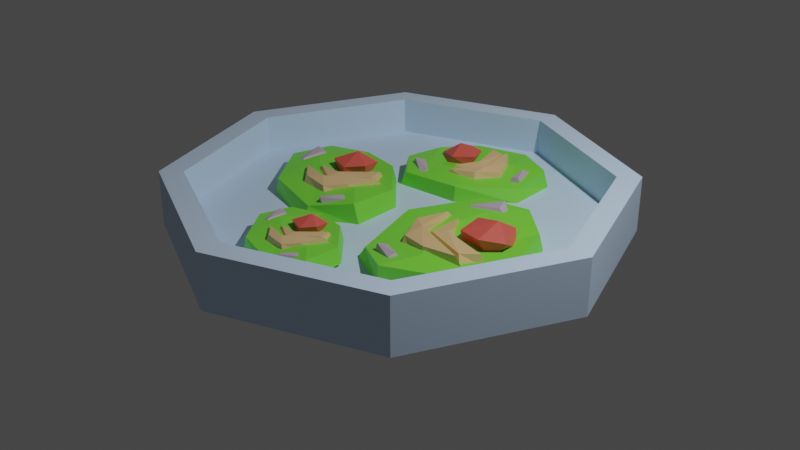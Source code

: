 # Source: cells_element.blend  (saved by Blender 2.92.15; exported with 4.5.12 LTS)
import bpy
from mathutils import Matrix  # noqa: F401  (used for matrix-valued properties, if any)

bpy.ops.wm.read_factory_settings(use_empty=True)
scene = bpy.context.scene
scene.name = 'Scene'

# ---- collections
col_collection = bpy.data.collections.new('Collection'); scene.collection.children.link(col_collection)

# ---- materials (node trees are filled in below, after node groups)
mat_glas_container = bpy.data.materials.new('glas_container')
mat_glas_container.use_transparent_shadow = False
mat_cell = bpy.data.materials.new('cell')
mat_cell.use_transparent_shadow = False
mat_core = bpy.data.materials.new('core')
mat_core.use_transparent_shadow = False
mat_endoplasm = bpy.data.materials.new('endoplasm')
mat_endoplasm.use_transparent_shadow = False
mat_mitochondria = bpy.data.materials.new('mitochondria')
mat_mitochondria.use_transparent_shadow = False

# ---- material node trees
mat_glas_container.use_nodes = True; mat_glas_container.node_tree.nodes.clear()
_N = mat_glas_container.node_tree.nodes; _L = mat_glas_container.node_tree.links
n0 = _N.new('ShaderNodeBsdfPrincipled'); n0.name = 'Principled BSDF'; n0.location = (10, 300)
n0.distribution = 'GGX'
n0.subsurface_method = 'BURLEY'
n0.inputs[0].default_value = (0.602, 0.78, 1.0, 1.0)
n0.inputs[3].default_value = 1.45
n0.inputs[27].default_value = (0.0, 0.0, 0.0, 1.0)
n0.inputs[28].default_value = 1.0
n1 = _N.new('ShaderNodeOutputMaterial'); n1.name = 'Material Output'; n1.location = (755, 241)
_L.new(n0.outputs[0], n1.inputs[0])
n1.is_active_output = True
mat_cell.use_nodes = True; mat_cell.node_tree.nodes.clear()
_N = mat_cell.node_tree.nodes; _L = mat_cell.node_tree.links
n0 = _N.new('ShaderNodeBsdfPrincipled'); n0.name = 'Principled BSDF'; n0.location = (10, 300)
n0.distribution = 'GGX'
n0.subsurface_method = 'BURLEY'
n0.inputs[0].default_value = (0.2047, 0.8, 0.05439, 1.0)
n0.inputs[3].default_value = 1.45
n0.inputs[27].default_value = (0.0, 0.0, 0.0, 1.0)
n0.inputs[28].default_value = 1.0
n1 = _N.new('ShaderNodeOutputMaterial'); n1.name = 'Material Output'; n1.location = (300, 300)
_L.new(n0.outputs[0], n1.inputs[0])
n1.is_active_output = True
mat_core.use_nodes = True; mat_core.node_tree.nodes.clear()
_N = mat_core.node_tree.nodes; _L = mat_core.node_tree.links
n0 = _N.new('ShaderNodeBsdfPrincipled'); n0.name = 'Principled BSDF'; n0.location = (10, 300)
n0.distribution = 'GGX'
n0.subsurface_method = 'BURLEY'
n0.inputs[0].default_value = (0.8, 0.1131, 0.08584, 1.0)
n0.inputs[3].default_value = 1.45
n0.inputs[27].default_value = (0.0, 0.0, 0.0, 1.0)
n0.inputs[28].default_value = 1.0
n1 = _N.new('ShaderNodeOutputMaterial'); n1.name = 'Material Output'; n1.location = (300, 300)
_L.new(n0.outputs[0], n1.inputs[0])
n1.is_active_output = True
mat_endoplasm.use_nodes = True; mat_endoplasm.node_tree.nodes.clear()
_N = mat_endoplasm.node_tree.nodes; _L = mat_endoplasm.node_tree.links
n0 = _N.new('ShaderNodeBsdfPrincipled'); n0.name = 'Principled BSDF'; n0.location = (10, 300)
n0.distribution = 'GGX'
n0.subsurface_method = 'BURLEY'
n0.inputs[0].default_value = (0.8, 0.5266, 0.2505, 1.0)
n0.inputs[3].default_value = 1.45
n0.inputs[27].default_value = (0.0, 0.0, 0.0, 1.0)
n0.inputs[28].default_value = 1.0
n1 = _N.new('ShaderNodeOutputMaterial'); n1.name = 'Material Output'; n1.location = (300, 300)
_L.new(n0.outputs[0], n1.inputs[0])
n1.is_active_output = True
mat_mitochondria.use_nodes = True; mat_mitochondria.node_tree.nodes.clear()
_N = mat_mitochondria.node_tree.nodes; _L = mat_mitochondria.node_tree.links
n0 = _N.new('ShaderNodeBsdfPrincipled'); n0.name = 'Principled BSDF'; n0.location = (10, 300)
n0.distribution = 'GGX'
n0.subsurface_method = 'BURLEY'
n0.inputs[0].default_value = (0.533, 0.4214, 0.5194, 1.0)
n0.inputs[3].default_value = 1.45
n0.inputs[27].default_value = (0.0, 0.0, 0.0, 1.0)
n0.inputs[28].default_value = 1.0
n1 = _N.new('ShaderNodeOutputMaterial'); n1.name = 'Material Output'; n1.location = (300, 300)
_L.new(n0.outputs[0], n1.inputs[0])
n1.is_active_output = True

# ---- world
world_world = bpy.data.worlds.new('World'); scene.world = world_world
world_world.use_nodes = True; world_world.node_tree.nodes.clear()
_N = world_world.node_tree.nodes; _L = world_world.node_tree.links
n0 = _N.new('ShaderNodeOutputWorld'); n0.name = 'World Output'; n0.location = (300, 300)
n1 = _N.new('ShaderNodeBackground'); n1.name = 'Background'; n1.location = (10, 300)
n1.inputs[0].default_value = (0.05088, 0.05088, 0.05088, 1.0)
_L.new(n1.outputs[0], n0.inputs[0])
n0.is_active_output = True
world_world.color = (0.05088, 0.05088, 0.05088)
world_world.use_sun_shadow = False
world_world.sun_shadow_jitter_overblur = 0.0

# ---- cameras
cam_camera = bpy.data.cameras.new('Camera')
cam_camera.clip_end = 100.0
cam_camera.ortho_scale = 7.314

# ---- lights
light_light = bpy.data.lights.new('Light', 'POINT')
light_light.transmission_factor = 0.0
light_light.energy = 1000.0
light_light.shadow_soft_size = 0.1
light_light.shadow_maximum_resolution = 0.006
light_light.use_absolute_resolution = True

# ---- meshes
me_cylinder_003 = bpy.data.meshes.new('Cylinder.003')
me_cylinder_003.from_pydata([(6.198e-09, 1.0, -5.96e-08), (6.198e-09, 1.0, 2.0), (0.7071, 0.7071, -5.96e-08), (0.7071, 0.7071, 2.0), (1.0, -4.991e-08, -5.96e-08), (1.0, -4.991e-08, 2.0), (0.7071, -0.7071, -5.96e-08), (0.7071, -0.7071, 2.0), (-8.122e-08, -1.0, -5.96e-08), (-8.122e-08, -1.0, 2.0), (-0.7071, -0.7071, -5.96e-08), (-0.7071, -0.7071, 2.0), (-1.0, 5.727e-09, -5.96e-08), (-1.0, 5.727e-09, 2.0), (-0.7071, 0.7071, -5.96e-08), (-0.7071, 0.7071, 2.0), (0.6328, 0.6328, 2.0), (5.546e-09, 0.8949, 2.0), (0.8949, -4.466e-08, 2.0), (0.6328, -0.6328, 2.0), (-7.269e-08, -0.8949, 2.0), (-0.6328, -0.6328, 2.0), (-0.8949, 5.125e-09, 2.0), (-0.6328, 0.6328, 2.0), (0.7071, 0.7071, 6.024), (6.198e-09, 1.0, 6.024), (1.0, -4.991e-08, 6.024), (0.7071, -0.7071, 6.024), (-8.122e-08, -1.0, 6.024), (-0.7071, -0.7071, 6.024), (-1.0, 5.727e-09, 6.024), (-0.7071, 0.7071, 6.024), (0.6328, 0.6328, 6.024), (5.546e-09, 0.8949, 6.024), (0.8949, -4.466e-08, 6.024), (0.6328, -0.6328, 6.024), (-7.269e-08, -0.8949, 6.024), (-0.6328, -0.6328, 6.024), (-0.8949, 5.125e-09, 6.024), (-0.6328, 0.6328, 6.024), (0.2171, -0.384, 3.131), (0.6403, -0.3592, 3.825), (0.2436, 0.251, 3.44), (0.632, 0.155, 3.616), (0.1178, -0.06155, 3.557), (0.4605, -0.3171, 4.05), (0.7131, -0.06155, 3.726), (0.3641, 0.1451, 3.825), (0.3411, -0.1213, 3.825), (0.4188, -0.4999, 4.152), (0.4588, 0.2957, 3.596), (0.5385, -0.03504, 3.116), (0.1807, -0.4022, 1.433), (0.6549, -0.3832, 1.433), (0.2474, 0.2826, 1.433), (0.6632, 0.155, 1.433), (0.1018, -0.06155, 1.433), (0.4605, -0.3171, 1.433), (0.7318, -0.07688, 1.433), (0.3641, 0.1451, 1.433), (0.3411, -0.1213, 1.433), (0.4379, -0.5267, 1.433), (0.4588, 0.3188, 1.433), (0.5385, -0.03504, 1.433), (0.4512, -0.07705, 2.688), (0.5751, -0.0639, 2.205), (0.5551, -0.1159, 4.65), (0.5484, 0.007763, 5.504), (0.6058, 0.05979, 2.755), (0.64, -0.04699, 4.325), (0.548, 0.111, 3.951), (0.4514, 0.07962, 2.595), (0.4224, 0.02852, 4.631), (0.4499, -0.1026, 4.617), (0.3577, -0.1646, 4.178), (0.5648, -0.2292, 4.302), (0.4149, -0.1336, 4.452), (0.6219, -0.1701, 4.241), (0.3517, -0.01208, 4.232), (0.3131, -0.2658, 4.221), (0.4347, -0.2865, 4.357), (0.3274, -0.1867, 4.717), (0.5763, -0.2591, 4.452), (0.2539, -0.1413, 4.452), (0.2816, 0.00124, 4.248), (0.3248, -0.1668, 2.979), (0.5965, -0.2537, 2.979), (0.4459, -0.1119, 2.979), (0.6466, -0.1655, 2.979), (0.339, 0.02907, 2.979), (0.3125, -0.2957, 2.979), (0.4404, -0.3028, 2.979), (0.338, -0.1736, 2.979), (0.6285, -0.2602, 2.979), (0.2243, -0.1445, 2.979), (0.2906, 0.04632, 2.979), (0.2488, 0.1679, 3.395), (0.2824, 0.09652, 2.573), (0.3656, 0.2472, 2.718), (0.4728, 0.1858, 2.602), (0.2797, 0.1358, 3.821), (0.3944, 0.1838, 4.081), (0.3782, 0.234, 4.334), (0.3874, -0.4216, 3.939), (0.4168, -0.3684, 3.229), (0.2857, -0.3987, 2.869), (0.268, -0.3052, 2.387), (0.3882, -0.3852, 4.164), (0.3006, -0.3431, 3.847), (0.278, -0.3776, 4.066), (0.271, 0.4296, 3.286), (0.08706, 0.7027, 3.825), (-0.1641, 0.1962, 3.526), (-0.2535, 0.4938, 3.663), (0.09462, 0.2356, 3.617), (0.13, 0.5658, 4.0), (-0.1408, 0.6337, 3.748), (-0.1409, 0.3187, 3.825), (0.04623, 0.4086, 3.825), (0.2687, 0.6102, 4.079), (-0.2791, 0.3224, 3.647), (-0.08946, 0.5065, 3.274), (0.2976, 0.4124, 1.967), (0.09728, 0.722, 1.967), (-0.1868, 0.1862, 1.967), (-0.2658, 0.5147, 1.967), (0.1009, 0.225, 1.967), (0.13, 0.5658, 1.967), (-0.1379, 0.6523, 1.967), (-0.1409, 0.3187, 1.967), (0.04623, 0.4086, 1.967), (0.2791, 0.6336, 1.967), (-0.2945, 0.3133, 1.967), (-0.08946, 0.5065, 1.967), (-0.02684, 0.4647, 2.942), (-0.08465, 0.5424, 2.566), (-0.04198, 0.5496, 4.466), (-0.122, 0.4962, 5.13), (-0.1795, 0.514, 2.994), (-0.1216, 0.579, 4.213), (-0.1908, 0.4551, 3.923), (-0.1317, 0.4029, 2.87), (-0.08607, 0.4037, 4.451), (-0.009243, 0.474, 4.44), (0.06867, 0.4368, 4.099), (0.02999, 0.6008, 4.196), (0.02533, 0.4628, 4.312), (-0.03216, 0.6157, 4.148), (-0.03095, 0.3725, 4.141), (0.154, 0.447, 4.133), (0.1197, 0.5365, 4.238), (0.09544, 0.4253, 4.518), (0.0454, 0.6204, 4.312), (0.0941, 0.3582, 4.312), (-0.01214, 0.3203, 4.153), (0.08312, 0.4156, 3.168), (0.03384, 0.6317, 3.168), (-0.001431, 0.4749, 3.168), (-0.04499, 0.6304, 3.168), (-0.05343, 0.3477, 3.168), (0.1742, 0.4585, 3.168), (0.1283, 0.5468, 3.168), (0.08245, 0.4272, 3.168), (0.02547, 0.6557, 3.168), (0.108, 0.3397, 3.168), (-0.04583, 0.3085, 3.168), (-0.1106, 0.2325, 3.491), (-0.07617, 0.2832, 2.853), (-0.2098, 0.2793, 2.965), (-0.2112, 0.3752, 2.875), (-0.1014, 0.2659, 3.822), (-0.1788, 0.3236, 4.024), (-0.206, 0.2929, 4.22), (0.2288, 0.5583, 3.914), (0.1816, 0.5569, 3.362), (0.2536, 0.4812, 3.083), (0.1981, 0.4325, 2.708), (0.2041, 0.5444, 4.089), (0.2106, 0.4692, 3.842), (0.2426, 0.4678, 4.013), (-0.2098, -0.3183, 3.232), (-0.04931, 0.006489, 3.825), (-0.6702, -0.03009, 3.496), (-0.4347, 0.2178, 3.646), (-0.4913, -0.2557, 3.596), (-0.1566, -0.1092, 4.017), (-0.2396, 0.1864, 3.74), (-0.5406, 0.01463, 3.825), (-0.3525, -0.1151, 3.825), (-0.03847, -0.2175, 4.104), (-0.6124, 0.1486, 3.629), (-0.3331, 0.06797, 3.219), (-0.2117, -0.353, 1.781), (-0.02533, 0.00724, 1.781), (-0.6921, -0.01388, 1.781), (-0.4215, 0.2409, 1.781), (-0.4981, -0.2676, 1.781), (-0.1566, -0.1092, 1.781), (-0.2203, 0.1938, 1.781), (-0.5406, 0.01463, 1.781), (-0.3525, -0.1151, 1.781), (-0.01045, -0.2146, 1.781), (-0.6296, 0.1584, 1.781), (-0.3331, 0.06797, 1.781), (-0.3388, -0.01465, 2.853), (-0.2962, 0.08299, 2.44), (-0.266, 0.04615, 4.53), (-0.3607, 0.09345, 5.26), (-0.3751, 0.158, 2.911), (-0.2813, 0.1383, 4.252), (-0.4375, 0.1367, 3.933), (-0.4551, 0.05179, 2.774), (-0.4294, 0.008655, 4.513), (-0.3204, -0.02639, 4.502), (-0.3133, -0.1211, 4.127), (-0.1778, 0.005383, 4.233), (-0.3122, -0.06553, 4.361), (-0.1975, 0.07284, 4.181), (-0.4291, -0.06104, 4.173), (-0.257, -0.197, 4.163), (-0.1902, -0.1155, 4.28), (-0.3097, -0.1529, 4.587), (-0.1507, 0.001335, 4.361), (-0.3745, -0.1883, 4.361), (-0.4687, -0.1075, 4.186), (-0.3256, -0.1464, 3.102), (-0.1462, 0.01856, 3.102), (-0.3152, -0.03333, 3.102), (-0.1905, 0.09313, 3.102), (-0.4651, -0.0531, 3.102), (-0.2351, -0.21, 3.102), (-0.1757, -0.1181, 3.102), (-0.315, -0.1395, 3.102), (-0.1278, 0.03966, 3.102), (-0.3846, -0.2117, 3.102), (-0.4983, -0.08174, 3.102), (-0.6063, -0.06138, 3.458), (-0.5391, -0.06658, 2.755), (-0.6158, 0.05893, 2.879), (-0.5249, 0.1126, 2.78), (-0.5694, -0.05199, 3.822), (-0.5565, 0.0535, 4.044), (-0.6007, 0.06269, 4.26), (-0.1099, -0.2077, 3.923), (-0.137, -0.1634, 3.316), (-0.1699, -0.2735, 3.008), (-0.2468, -0.2471, 2.596), (-0.1366, -0.1917, 4.115), (-0.2049, -0.239, 3.844), (-0.1888, -0.2703, 4.031), (0.07526, -0.7381, 3.392), (0.1925, -0.5008, 3.825), (-0.2612, -0.5275, 3.585), (-0.08907, -0.3464, 3.695), (-0.1304, -0.6924, 3.658), (0.1141, -0.5854, 3.966), (0.0535, -0.3693, 3.763), (-0.1664, -0.4949, 3.825), (-0.02902, -0.5896, 3.825), (0.2004, -0.6645, 4.029), (-0.2189, -0.3969, 3.682), (-0.01484, -0.4559, 3.382), (0.07389, -0.7635, 2.332), (0.21, -0.5003, 2.332), (-0.2771, -0.5157, 2.332), (-0.07943, -0.3295, 2.332), (-0.1354, -0.701, 2.332), (0.1141, -0.5854, 2.332), (0.06759, -0.3639, 2.332), (-0.1664, -0.4949, 2.332), (-0.02902, -0.5896, 2.332), (0.2209, -0.6624, 2.332), (-0.2315, -0.3898, 2.332), (-0.01484, -0.4559, 2.332), (-0.01902, -0.5162, 3.115), (0.01215, -0.4449, 2.813), (0.03419, -0.4718, 4.341), (-0.03499, -0.4373, 4.874), (-0.0455, -0.3901, 3.157), (0.023, -0.4045, 4.137), (-0.09113, -0.4056, 3.904), (-0.104, -0.4677, 3.057), (-0.08518, -0.4992, 4.328), (-0.005528, -0.5248, 4.32), (-0.0003658, -0.594, 4.046), (0.09865, -0.5016, 4.123), (0.0004544, -0.5534, 4.217), (0.08422, -0.4523, 4.085), (-0.085, -0.5501, 4.079), (0.04074, -0.6495, 4.072), (0.08955, -0.5899, 4.157), (0.002257, -0.6173, 4.382), (0.1184, -0.5046, 4.217), (-0.04511, -0.6431, 4.217), (-0.1139, -0.5841, 4.089), (-0.009394, -0.6126, 3.297), (0.1217, -0.492, 3.297), (-0.001745, -0.5299, 3.297), (0.08937, -0.4375, 3.297), (-0.1113, -0.5443, 3.297), (0.0568, -0.659, 3.297), (0.1001, -0.5918, 3.297), (-0.001608, -0.6075, 3.297), (0.1352, -0.4766, 3.297), (-0.0525, -0.6602, 3.297), (-0.1356, -0.5653, 3.297), (-0.2145, -0.5504, 3.557), (-0.1653, -0.5542, 3.043), (-0.2214, -0.4625, 3.134), (-0.155, -0.4233, 3.062), (-0.1875, -0.5435, 3.823), (-0.1781, -0.4665, 3.985), (-0.2104, -0.4597, 4.143), (0.1483, -0.6573, 3.897), (0.1285, -0.6249, 3.453), (0.1044, -0.7054, 3.228), (0.04822, -0.6861, 2.927), (0.1287, -0.6457, 4.037), (0.07882, -0.6801, 3.839), (0.09059, -0.7031, 3.976)], [], [(0, 1, 3, 2), (2, 3, 5, 4), (4, 5, 7, 6), (6, 7, 9, 8), (8, 9, 11, 10), (10, 11, 13, 12), (11, 9, 28, 29), (12, 13, 15, 14), (14, 15, 1, 0), (0, 2, 4, 6, 8, 10, 12, 14), (16, 17, 23, 22, 21, 20, 19, 18), (20, 21, 37, 36), (15, 13, 30, 31), (5, 3, 24, 26), (19, 20, 36, 35), (18, 19, 35, 34), (9, 7, 27, 28), (16, 18, 34, 32), (30, 29, 37, 38), (28, 27, 35, 36), (31, 30, 38, 39), (26, 24, 32, 34), (29, 28, 36, 37), (25, 31, 39, 33), (24, 25, 33, 32), (27, 26, 34, 35), (21, 22, 38, 37), (22, 23, 39, 38), (7, 5, 26, 27), (1, 15, 31, 25), (3, 1, 25, 24), (23, 17, 33, 39), (17, 16, 32, 33), (13, 11, 29, 30), (44, 47, 42), (41, 45, 49), (45, 40, 49), (44, 48, 47), (42, 47, 50), (47, 43, 50), (40, 48, 44), (45, 48, 40), (43, 51, 46), (48, 51, 47), (47, 51, 43), (48, 45, 51), (41, 51, 45), (46, 51, 41), (56, 54, 59), (53, 61, 57), (57, 61, 52), (56, 59, 60), (54, 62, 59), (59, 62, 55), (52, 56, 60), (57, 52, 60), (55, 58, 63), (60, 59, 63), (59, 55, 63), (60, 63, 57), (53, 57, 63), (58, 53, 63), (46, 58, 55, 43), (44, 56, 52, 40), (40, 52, 61, 49), (43, 55, 62, 50), (50, 62, 54, 42), (49, 61, 53, 41), (41, 53, 58, 46), (42, 54, 56, 44), (72, 64, 73), (73, 67, 72), (70, 69, 68), (70, 67, 69), (69, 65, 68), (65, 71, 68), (71, 70, 68), (71, 72, 70), (70, 72, 67), (69, 67, 66), (67, 73, 66), (66, 65, 69), (66, 73, 65), (73, 64, 65), (64, 71, 65), (64, 72, 71), (75, 76, 74), (74, 76, 78), (75, 77, 76), (80, 81, 79), (79, 81, 83), (80, 82, 81), (81, 84, 83), (86, 85, 87), (85, 89, 87), (86, 87, 88), (91, 90, 92), (90, 94, 92), (91, 92, 93), (92, 94, 95), (82, 93, 92, 81), (84, 95, 94, 83), (76, 87, 89, 78), (74, 85, 86, 75), (79, 90, 91, 80), (81, 92, 95, 84), (78, 89, 85, 74), (83, 94, 90, 79), (75, 86, 88, 77), (80, 91, 93, 82), (77, 88, 87, 76), (98, 97, 96), (102, 101, 99, 98), (101, 100, 97), (102, 96, 100), (98, 99, 97), (99, 101, 97), (101, 102, 100), (102, 98, 96), (96, 97, 100), (105, 104, 103), (109, 108, 106, 105), (108, 107, 104), (109, 103, 107), (105, 106, 104), (106, 108, 104), (108, 109, 107), (109, 105, 103), (103, 104, 107), (114, 117, 112), (111, 115, 119), (115, 110, 119), (114, 118, 117), (112, 117, 120), (117, 113, 120), (110, 118, 114), (115, 118, 110), (113, 121, 116), (118, 121, 117), (117, 121, 113), (118, 115, 121), (111, 121, 115), (116, 121, 111), (126, 124, 129), (123, 131, 127), (127, 131, 122), (126, 129, 130), (124, 132, 129), (129, 132, 125), (122, 126, 130), (127, 122, 130), (125, 128, 133), (130, 129, 133), (129, 125, 133), (130, 133, 127), (123, 127, 133), (128, 123, 133), (116, 128, 125, 113), (114, 126, 122, 110), (110, 122, 131, 119), (113, 125, 132, 120), (120, 132, 124, 112), (119, 131, 123, 111), (111, 123, 128, 116), (112, 124, 126, 114), (142, 134, 143), (143, 137, 142), (140, 139, 138), (140, 137, 139), (139, 135, 138), (135, 141, 138), (141, 140, 138), (141, 142, 140), (140, 142, 137), (139, 137, 136), (137, 143, 136), (136, 135, 139), (136, 143, 135), (143, 134, 135), (134, 141, 135), (134, 142, 141), (145, 146, 144), (144, 146, 148), (145, 147, 146), (150, 151, 149), (149, 151, 153), (150, 152, 151), (151, 154, 153), (156, 155, 157), (155, 159, 157), (156, 157, 158), (161, 160, 162), (160, 164, 162), (161, 162, 163), (162, 164, 165), (152, 163, 162, 151), (154, 165, 164, 153), (146, 157, 159, 148), (144, 155, 156, 145), (149, 160, 161, 150), (151, 162, 165, 154), (148, 159, 155, 144), (153, 164, 160, 149), (145, 156, 158, 147), (150, 161, 163, 152), (147, 158, 157, 146), (168, 167, 166), (172, 171, 169, 168), (171, 170, 167), (172, 166, 170), (168, 169, 167), (169, 171, 167), (171, 172, 170), (172, 168, 166), (166, 167, 170), (175, 174, 173), (179, 178, 176, 175), (178, 177, 174), (179, 173, 177), (175, 176, 174), (176, 178, 174), (178, 179, 177), (179, 175, 173), (173, 174, 177), (184, 187, 182), (181, 185, 189), (185, 180, 189), (184, 188, 187), (182, 187, 190), (187, 183, 190), (180, 188, 184), (185, 188, 180), (183, 191, 186), (188, 191, 187), (187, 191, 183), (188, 185, 191), (181, 191, 185), (186, 191, 181), (196, 194, 199), (193, 201, 197), (197, 201, 192), (196, 199, 200), (194, 202, 199), (199, 202, 195), (192, 196, 200), (197, 192, 200), (195, 198, 203), (200, 199, 203), (199, 195, 203), (200, 203, 197), (193, 197, 203), (198, 193, 203), (186, 198, 195, 183), (184, 196, 192, 180), (180, 192, 201, 189), (183, 195, 202, 190), (190, 202, 194, 182), (189, 201, 193, 181), (181, 193, 198, 186), (182, 194, 196, 184), (212, 204, 213), (213, 207, 212), (210, 209, 208), (210, 207, 209), (209, 205, 208), (205, 211, 208), (211, 210, 208), (211, 212, 210), (210, 212, 207), (209, 207, 206), (207, 213, 206), (206, 205, 209), (206, 213, 205), (213, 204, 205), (204, 211, 205), (204, 212, 211), (215, 216, 214), (214, 216, 218), (215, 217, 216), (220, 221, 219), (219, 221, 223), (220, 222, 221), (221, 224, 223), (226, 225, 227), (225, 229, 227), (226, 227, 228), (231, 230, 232), (230, 234, 232), (231, 232, 233), (232, 234, 235), (222, 233, 232, 221), (224, 235, 234, 223), (216, 227, 229, 218), (214, 225, 226, 215), (219, 230, 231, 220), (221, 232, 235, 224), (218, 229, 225, 214), (223, 234, 230, 219), (215, 226, 228, 217), (220, 231, 233, 222), (217, 228, 227, 216), (238, 237, 236), (242, 241, 239, 238), (241, 240, 237), (242, 236, 240), (238, 239, 237), (239, 241, 237), (241, 242, 240), (242, 238, 236), (236, 237, 240), (245, 244, 243), (249, 248, 246, 245), (248, 247, 244), (249, 243, 247), (245, 246, 244), (246, 248, 244), (248, 249, 247), (249, 245, 243), (243, 244, 247), (254, 257, 252), (251, 255, 259), (255, 250, 259), (254, 258, 257), (252, 257, 260), (257, 253, 260), (250, 258, 254), (255, 258, 250), (253, 261, 256), (258, 261, 257), (257, 261, 253), (258, 255, 261), (251, 261, 255), (256, 261, 251), (266, 264, 269), (263, 271, 267), (267, 271, 262), (266, 269, 270), (264, 272, 269), (269, 272, 265), (262, 266, 270), (267, 262, 270), (265, 268, 273), (270, 269, 273), (269, 265, 273), (270, 273, 267), (263, 267, 273), (268, 263, 273), (256, 268, 265, 253), (254, 266, 262, 250), (250, 262, 271, 259), (253, 265, 272, 260), (260, 272, 264, 252), (259, 271, 263, 251), (251, 263, 268, 256), (252, 264, 266, 254), (282, 274, 283), (283, 277, 282), (280, 279, 278), (280, 277, 279), (279, 275, 278), (275, 281, 278), (281, 280, 278), (281, 282, 280), (280, 282, 277), (279, 277, 276), (277, 283, 276), (276, 275, 279), (276, 283, 275), (283, 274, 275), (274, 281, 275), (274, 282, 281), (285, 286, 284), (284, 286, 288), (285, 287, 286), (290, 291, 289), (289, 291, 293), (290, 292, 291), (291, 294, 293), (296, 295, 297), (295, 299, 297), (296, 297, 298), (301, 300, 302), (300, 304, 302), (301, 302, 303), (302, 304, 305), (292, 303, 302, 291), (294, 305, 304, 293), (286, 297, 299, 288), (284, 295, 296, 285), (289, 300, 301, 290), (291, 302, 305, 294), (288, 299, 295, 284), (293, 304, 300, 289), (285, 296, 298, 287), (290, 301, 303, 292), (287, 298, 297, 286), (308, 307, 306), (312, 311, 309, 308), (311, 310, 307), (312, 306, 310), (308, 309, 307), (309, 311, 307), (311, 312, 310), (312, 308, 306), (306, 307, 310), (315, 314, 313), (319, 318, 316, 315), (318, 317, 314), (319, 313, 317), (315, 316, 314), (316, 318, 314), (318, 319, 317), (319, 315, 313), (313, 314, 317)])
me_cylinder_003.polygons.foreach_set('material_index', [0, 0, 0, 0, 0, 0, 0, 0, 0, 0, 0, 0, 0, 0, 0, 0, 0, 0, 0, 0, 0, 0, 0, 0, 0, 0, 0, 0, 0, 0, 0, 0, 0, 0, 1, 1, 1, 1, 1, 1, 1, 1, 1, 1, 1, 1, 1, 1, 1, 1, 1, 1, 1, 1, 1, 1, 1, 1, 1, 1, 1, 1, 1, 1, 1, 1, 1, 1, 1, 1, 2, 2, 2, 2, 2, 2, 2, 2, 2, 2, 2, 2, 2, 2, 2, 2, 3, 3, 3, 3, 3, 3, 3, 3, 3, 3, 3, 3, 3, 3, 3, 3, 3, 3, 3, 3, 3, 3, 3, 3, 3, 4, 4, 4, 4, 4, 4, 4, 4, 4, 4, 4, 4, 4, 4, 4, 4, 4, 4, 1, 1, 1, 1, 1, 1, 1, 1, 1, 1, 1, 1, 1, 1, 1, 1, 1, 1, 1, 1, 1, 1, 1, 1, 1, 1, 1, 1, 1, 1, 1, 1, 1, 1, 1, 1, 2, 2, 2, 2, 2, 2, 2, 2, 2, 2, 2, 2, 2, 2, 2, 2, 3, 3, 3, 3, 3, 3, 3, 3, 3, 3, 3, 3, 3, 3, 3, 3, 3, 3, 3, 3, 3, 3, 3, 3, 3, 4, 4, 4, 4, 4, 4, 4, 4, 4, 4, 4, 4, 4, 4, 4, 4, 4, 4, 1, 1, 1, 1, 1, 1, 1, 1, 1, 1, 1, 1, 1, 1, 1, 1, 1, 1, 1, 1, 1, 1, 1, 1, 1, 1, 1, 1, 1, 1, 1, 1, 1, 1, 1, 1, 2, 2, 2, 2, 2, 2, 2, 2, 2, 2, 2, 2, 2, 2, 2, 2, 3, 3, 3, 3, 3, 3, 3, 3, 3, 3, 3, 3, 3, 3, 3, 3, 3, 3, 3, 3, 3, 3, 3, 3, 3, 4, 4, 4, 4, 4, 4, 4, 4, 4, 4, 4, 4, 4, 4, 4, 4, 4, 4, 1, 1, 1, 1, 1, 1, 1, 1, 1, 1, 1, 1, 1, 1, 1, 1, 1, 1, 1, 1, 1, 1, 1, 1, 1, 1, 1, 1, 1, 1, 1, 1, 1, 1, 1, 1, 2, 2, 2, 2, 2, 2, 2, 2, 2, 2, 2, 2, 2, 2, 2, 2, 3, 3, 3, 3, 3, 3, 3, 3, 3, 3, 3, 3, 3, 3, 3, 3, 3, 3, 3, 3, 3, 3, 3, 3, 3, 4, 4, 4, 4, 4, 4, 4, 4, 4, 4, 4, 4, 4, 4, 4, 4, 4, 4])
_uv = me_cylinder_003.uv_layers.new(name='UVMap')
_uv.uv.foreach_set('vector', [1.0, 0.5, 1.0, 1.0, 0.875, 1.0, 0.875, 0.5, 0.875, 0.5, 0.875, 1.0, 0.75, 1.0, 0.75, 0.5, 0.75, 0.5, 0.75, 1.0, 0.625, 1.0, 0.625, 0.5, 0.625, 0.5, 0.625, 1.0, 0.5, 1.0, 0.5, 0.5, 0.5, 0.5, 0.5, 1.0, 0.375, 1.0, 0.375, 0.5, 0.375, 0.5, 0.375, 1.0, 0.25, 1.0, 0.25, 0.5, 0.375, 1.0, 0.5, 1.0, 0.5, 1.0, 0.375, 1.0, 0.25, 0.5, 0.25, 1.0, 0.125, 1.0, 0.125, 0.5, 0.125, 0.5, 0.125, 1.0, 0.0, 1.0, 0.0, 0.5, 0.75, 0.49, 0.9197, 0.4197, 0.99, 0.25, 0.9197, 0.08029, 0.75, 0.01, 0.5803, 0.08029, 0.51, 0.25, 0.5803, 0.4197, 0.4197, 0.4197, 0.25, 0.49, 0.08029, 0.4197, 0.01, 0.25, 0.08029, 0.08029, 0.25, 0.01, 0.4197, 0.08029, 0.49, 0.25, 0.25, 0.01, 0.08029, 0.08029, 0.08029, 0.08029, 0.25, 0.01, 0.125, 1.0, 0.25, 1.0, 0.25, 1.0, 0.125, 1.0, 0.75, 1.0, 0.875, 1.0, 0.875, 1.0, 0.75, 1.0, 0.4197, 0.08029, 0.25, 0.01, 0.25, 0.01, 0.4197, 0.08029, 0.49, 0.25, 0.4197, 0.08029, 0.4197, 0.08029, 0.49, 0.25, 0.5, 1.0, 0.625, 1.0, 0.625, 1.0, 0.5, 1.0, 0.4197, 0.4197, 0.49, 0.25, 0.49, 0.25, 0.4197, 0.4197, 0.25, 1.0, 0.375, 1.0, 0.375, 1.0, 0.25, 1.0, 0.5, 1.0, 0.625, 1.0, 0.625, 1.0, 0.5, 1.0, 0.125, 1.0, 0.25, 1.0, 0.25, 1.0, 0.125, 1.0, 0.75, 1.0, 0.875, 1.0, 0.875, 1.0, 0.75, 1.0, 0.375, 1.0, 0.5, 1.0, 0.5, 1.0, 0.375, 1.0, 0.0, 1.0, 0.125, 1.0, 0.125, 1.0, 0.0, 1.0, 0.875, 1.0, 1.0, 1.0, 1.0, 1.0, 0.875, 1.0, 0.625, 1.0, 0.75, 1.0, 0.75, 1.0, 0.625, 1.0, 0.08029, 0.08029, 0.01, 0.25, 0.01, 0.25, 0.08029, 0.08029, 0.01, 0.25, 0.08029, 0.4197, 0.08029, 0.4197, 0.01, 0.25, 0.625, 1.0, 0.75, 1.0, 0.75, 1.0, 0.625, 1.0, 0.0, 1.0, 0.125, 1.0, 0.125, 1.0, 0.0, 1.0, 0.875, 1.0, 1.0, 1.0, 1.0, 1.0, 0.875, 1.0, 0.08029, 0.4197, 0.25, 0.49, 0.25, 0.49, 0.08029, 0.4197, 0.25, 0.49, 0.4197, 0.4197, 0.4197, 0.4197, 0.25, 0.49, 0.25, 1.0, 0.375, 1.0, 0.375, 1.0, 0.25, 1.0, 0.0, 0.5, 0.5, 1.0, 0.0, 1.0, 1.0, 0.0, 0.5, 0.0, 0.0, 0.0, 0.5, 0.0, 0.0, 0.0, 0.0, 0.0, 0.0, 0.5, 0.0, 0.0, 0.5, 1.0, 0.0, 1.0, 0.5, 1.0, 0.0, 0.0, 0.5, 1.0, 1.0, 1.0, 0.0, 0.0, 0.0, 0.0, 0.0, 0.0, 0.0, 0.5, 0.5, 0.0, 0.0, 0.0, 0.0, 0.0, 0.0, 0.0, 0.0, 0.0, 0.0, 0.0, 0.0, 0.0, 0.0, 0.0, 0.5, 1.0, 0.5, 1.0, 0.0, 0.0, 0.0, 0.0, 0.0, 0.0, 0.5, 0.0, 0.0, 0.0, 1.0, 0.0, 0.0, 0.0, 0.5, 0.0, 0.0, 0.0, 0.0, 0.0, 1.0, 0.0, 0.0, 0.5, 0.0, 1.0, 0.5, 1.0, 1.0, 0.0, 0.0, 0.0, 0.5, 0.0, 0.5, 0.0, 0.0, 0.0, 0.0, 0.0, 0.0, 0.5, 0.5, 1.0, 0.0, 0.0, 0.0, 1.0, 0.0, 0.0, 0.5, 1.0, 0.5, 1.0, 0.0, 0.0, 1.0, 1.0, 0.0, 0.0, 0.0, 0.5, 0.0, 0.0, 0.5, 0.0, 0.0, 0.0, 0.0, 0.0, 0.0, 0.0, 0.0, 0.0, 0.0, 0.0, 0.0, 0.0, 0.5, 1.0, 0.0, 0.0, 0.5, 1.0, 0.0, 0.0, 0.0, 0.0, 0.0, 0.0, 0.0, 0.0, 0.5, 0.0, 1.0, 0.0, 0.5, 0.0, 0.0, 0.0, 0.0, 0.0, 1.0, 0.0, 0.0, 0.0, 0.0, 0.0, 0.0, 0.0, 0.0, 0.0, 0.0, 0.0, 0.0, 0.5, 0.0, 0.5, 0.0, 0.0, 0.0, 0.0, 0.0, 0.0, 0.0, 0.0, 0.0, 0.0, 0.0, 0.0, 1.0, 1.0, 1.0, 1.0, 0.0, 0.0, 0.0, 0.0, 0.0, 0.0, 0.0, 0.0, 0.0, 1.0, 0.0, 1.0, 0.0, 0.0, 0.0, 0.0, 1.0, 0.0, 1.0, 0.0, 1.0, 0.0, 1.0, 0.0, 0.0, 0.0, 0.0, 0.0, 0.0, 1.0, 0.0, 1.0, 0.0, 0.5, 0.0, 0.5, 0.8182, 0.0, 0.7492, 0.1228, 0.8788, 0.1445, 0.07249, 0.1213, 0.1897, 0.2639, 0.2806, 0.1177, 0.3638, 0.3044, 0.3198, 0.39, 0.3766, 0.4377, 0.3638, 0.3044, 0.2737, 0.326, 0.3198, 0.39, 0.7893, 0.352, 0.7228, 0.3025, 0.7114, 0.426, 0.7024, 0.2867, 0.5844, 0.1136, 0.539, 0.3679, 0.4885, 0.1788, 0.3638, 0.3044, 0.539, 0.3679, 0.4885, 0.1788, 0.2806, 0.1177, 0.3638, 0.3044, 0.3638, 0.3044, 0.2806, 0.1177, 0.1897, 0.2639, 0.1606, 0.3777, 0.1897, 0.2639, 0.0401, 0.2178, 0.1897, 0.2639, 0.07249, 0.1213, 0.0401, 0.2178, 0.9154, 0.24, 0.7228, 0.3025, 0.9178, 0.3686, 0.9154, 0.24, 0.8788, 0.1445, 0.7228, 0.3025, 0.8788, 0.1445, 0.7492, 0.1228, 0.7228, 0.3025, 0.7492, 0.1228, 0.5844, 0.1136, 0.7024, 0.2867, 0.4832, 0.04956, 0.4387, 0.05508, 0.4885, 0.1788, 1.0, 0.0, 0.0, 1.0, 0.0, 0.0, 0.0, 0.0, 0.0, 1.0, 0.0, 0.0, 1.0, 0.0, 1.0, 1.0, 0.0, 1.0, 1.0, 0.0, 0.0, 1.0, 0.0, 0.0, 0.0, 0.0, 0.0, 1.0, 0.0, 0.0, 1.0, 0.0, 1.0, 1.0, 0.0, 1.0, 0.0, 1.0, 0.0, 0.0, 0.0, 0.0, 1.0, 0.0, 0.0, 0.0, 0.0, 1.0, 0.0, 0.0, 0.0, 0.0, 0.0, 1.0, 1.0, 0.0, 0.0, 1.0, 1.0, 1.0, 1.0, 0.0, 0.0, 0.0, 0.0, 1.0, 0.0, 0.0, 0.0, 0.0, 0.0, 1.0, 1.0, 0.0, 0.0, 1.0, 1.0, 1.0, 0.0, 1.0, 0.0, 0.0, 0.0, 0.0, 1.0, 1.0, 1.0, 1.0, 0.0, 1.0, 0.0, 1.0, 0.0, 0.0, 0.0, 0.0, 0.0, 0.0, 0.0, 0.0, 0.0, 1.0, 0.0, 1.0, 0.0, 0.0, 0.0, 0.0, 0.0, 0.0, 0.0, 0.0, 1.0, 0.0, 1.0, 0.0, 0.0, 0.0, 0.0, 0.0, 1.0, 0.0, 1.0, 0.0, 0.0, 1.0, 0.0, 1.0, 0.0, 0.0, 0.0, 0.0, 0.0, 0.0, 0.0, 0.0, 0.0, 0.0, 0.0, 0.0, 0.0, 0.0, 0.0, 0.0, 0.0, 0.0, 0.0, 0.0, 1.0, 0.0, 1.0, 0.0, 1.0, 1.0, 1.0, 1.0, 1.0, 0.0, 1.0, 0.0, 1.0, 1.0, 1.0, 1.0, 1.0, 1.0, 1.0, 1.0, 0.0, 1.0, 0.0, 1.0, 0.9286, 1.0, 0.6766, 0.5, 0.9658, 0.5, 0.03362, 0.2996, 0.1578, 0.04814, 0.4374, 0.1417, 0.3159, 0.4425, 0.4319, 1.0, 0.3167, 0.5, 0.6766, 0.5, 0.2142, 1.0, 0.06061, 0.5, 0.3167, 0.5, 0.9286, 1.0, 0.6667, 1.0, 0.6766, 0.5, 0.6667, 1.0, 0.4319, 1.0, 0.6766, 0.5, 0.4319, 1.0, 0.2142, 1.0, 0.3167, 0.5, 0.2142, 1.0, 0.03655, 1.0, 0.06061, 0.5, 0.703, 0.4551, 0.9037, 0.1737, 0.5578, 0.1644, 0.9286, 1.0, 0.6766, 0.5, 0.9658, 0.5, 0.03362, 0.2996, 0.1578, 0.04814, 0.4374, 0.1417, 0.3159, 0.4425, 0.4319, 1.0, 0.3167, 0.5, 0.6766, 0.5, 0.2142, 1.0, 0.06061, 0.5, 0.3167, 0.5, 0.9286, 1.0, 0.6667, 1.0, 0.6766, 0.5, 0.6667, 1.0, 0.4319, 1.0, 0.6766, 0.5, 0.4319, 1.0, 0.2142, 1.0, 0.3167, 0.5, 0.2142, 1.0, 0.03655, 1.0, 0.06061, 0.5, 0.703, 0.4551, 0.9037, 0.1737, 0.5578, 0.1644, 0.0, 0.5, 0.5, 1.0, 0.0, 1.0, 1.0, 0.0, 0.5, 0.0, 0.0, 0.0, 0.5, 0.0, 0.0, 0.0, 0.0, 0.0, 0.0, 0.5, 0.0, 0.0, 0.5, 1.0, 0.0, 1.0, 0.5, 1.0, 0.0, 0.0, 0.5, 1.0, 1.0, 1.0, 0.0, 0.0, 0.0, 0.0, 0.0, 0.0, 0.0, 0.5, 0.5, 0.0, 0.0, 0.0, 0.0, 0.0, 0.0, 0.0, 0.0, 0.0, 0.0, 0.0, 0.0, 0.0, 0.0, 0.0, 0.5, 1.0, 0.5, 1.0, 0.0, 0.0, 0.0, 0.0, 0.0, 0.0, 0.5, 0.0, 0.0, 0.0, 1.0, 0.0, 0.0, 0.0, 0.5, 0.0, 0.0, 0.0, 0.0, 0.0, 1.0, 0.0, 0.0, 0.5, 0.0, 1.0, 0.5, 1.0, 1.0, 0.0, 0.0, 0.0, 0.5, 0.0, 0.5, 0.0, 0.0, 0.0, 0.0, 0.0, 0.0, 0.5, 0.5, 1.0, 0.0, 0.0, 0.0, 1.0, 0.0, 0.0, 0.5, 1.0, 0.5, 1.0, 0.0, 0.0, 1.0, 1.0, 0.0, 0.0, 0.0, 0.5, 0.0, 0.0, 0.5, 0.0, 0.0, 0.0, 0.0, 0.0, 0.0, 0.0, 0.0, 0.0, 0.0, 0.0, 0.0, 0.0, 0.5, 1.0, 0.0, 0.0, 0.5, 1.0, 0.0, 0.0, 0.0, 0.0, 0.0, 0.0, 0.0, 0.0, 0.5, 0.0, 1.0, 0.0, 0.5, 0.0, 0.0, 0.0, 0.0, 0.0, 1.0, 0.0, 0.0, 0.0, 0.0, 0.0, 0.0, 0.0, 0.0, 0.0, 0.0, 0.0, 0.0, 0.5, 0.0, 0.5, 0.0, 0.0, 0.0, 0.0, 0.0, 0.0, 0.0, 0.0, 0.0, 0.0, 0.0, 0.0, 1.0, 1.0, 1.0, 1.0, 0.0, 0.0, 0.0, 0.0, 0.0, 0.0, 0.0, 0.0, 0.0, 1.0, 0.0, 1.0, 0.0, 0.0, 0.0, 0.0, 1.0, 0.0, 1.0, 0.0, 1.0, 0.0, 1.0, 0.0, 0.0, 0.0, 0.0, 0.0, 0.0, 1.0, 0.0, 1.0, 0.0, 0.5, 0.0, 0.5, 0.8182, 0.0, 0.7492, 0.1228, 0.8788, 0.1445, 0.07249, 0.1213, 0.1897, 0.2639, 0.2806, 0.1177, 0.3638, 0.3044, 0.3198, 0.39, 0.3766, 0.4377, 0.3638, 0.3044, 0.2737, 0.326, 0.3198, 0.39, 0.7893, 0.352, 0.7228, 0.3025, 0.7114, 0.426, 0.7024, 0.2867, 0.5844, 0.1136, 0.539, 0.3679, 0.4885, 0.1788, 0.3638, 0.3044, 0.539, 0.3679, 0.4885, 0.1788, 0.2806, 0.1177, 0.3638, 0.3044, 0.3638, 0.3044, 0.2806, 0.1177, 0.1897, 0.2639, 0.1606, 0.3777, 0.1897, 0.2639, 0.0401, 0.2178, 0.1897, 0.2639, 0.07249, 0.1213, 0.0401, 0.2178, 0.9154, 0.24, 0.7228, 0.3025, 0.9178, 0.3686, 0.9154, 0.24, 0.8788, 0.1445, 0.7228, 0.3025, 0.8788, 0.1445, 0.7492, 0.1228, 0.7228, 0.3025, 0.7492, 0.1228, 0.5844, 0.1136, 0.7024, 0.2867, 0.4832, 0.04956, 0.4387, 0.05508, 0.4885, 0.1788, 1.0, 0.0, 0.0, 1.0, 0.0, 0.0, 0.0, 0.0, 0.0, 1.0, 0.0, 0.0, 1.0, 0.0, 1.0, 1.0, 0.0, 1.0, 1.0, 0.0, 0.0, 1.0, 0.0, 0.0, 0.0, 0.0, 0.0, 1.0, 0.0, 0.0, 1.0, 0.0, 1.0, 1.0, 0.0, 1.0, 0.0, 1.0, 0.0, 0.0, 0.0, 0.0, 1.0, 0.0, 0.0, 0.0, 0.0, 1.0, 0.0, 0.0, 0.0, 0.0, 0.0, 1.0, 1.0, 0.0, 0.0, 1.0, 1.0, 1.0, 1.0, 0.0, 0.0, 0.0, 0.0, 1.0, 0.0, 0.0, 0.0, 0.0, 0.0, 1.0, 1.0, 0.0, 0.0, 1.0, 1.0, 1.0, 0.0, 1.0, 0.0, 0.0, 0.0, 0.0, 1.0, 1.0, 1.0, 1.0, 0.0, 1.0, 0.0, 1.0, 0.0, 0.0, 0.0, 0.0, 0.0, 0.0, 0.0, 0.0, 0.0, 1.0, 0.0, 1.0, 0.0, 0.0, 0.0, 0.0, 0.0, 0.0, 0.0, 0.0, 1.0, 0.0, 1.0, 0.0, 0.0, 0.0, 0.0, 0.0, 1.0, 0.0, 1.0, 0.0, 0.0, 1.0, 0.0, 1.0, 0.0, 0.0, 0.0, 0.0, 0.0, 0.0, 0.0, 0.0, 0.0, 0.0, 0.0, 0.0, 0.0, 0.0, 0.0, 0.0, 0.0, 0.0, 0.0, 0.0, 1.0, 0.0, 1.0, 0.0, 1.0, 1.0, 1.0, 1.0, 1.0, 0.0, 1.0, 0.0, 1.0, 1.0, 1.0, 1.0, 1.0, 1.0, 1.0, 1.0, 0.0, 1.0, 0.0, 1.0, 0.9286, 1.0, 0.6766, 0.5, 0.9658, 0.5, 0.03362, 0.2996, 0.1578, 0.04814, 0.4374, 0.1417, 0.3159, 0.4425, 0.4319, 1.0, 0.3167, 0.5, 0.6766, 0.5, 0.2142, 1.0, 0.06061, 0.5, 0.3167, 0.5, 0.9286, 1.0, 0.6667, 1.0, 0.6766, 0.5, 0.6667, 1.0, 0.4319, 1.0, 0.6766, 0.5, 0.4319, 1.0, 0.2142, 1.0, 0.3167, 0.5, 0.2142, 1.0, 0.03655, 1.0, 0.06061, 0.5, 0.703, 0.4551, 0.9037, 0.1737, 0.5578, 0.1644, 0.9286, 1.0, 0.6766, 0.5, 0.9658, 0.5, 0.03362, 0.2996, 0.1578, 0.04814, 0.4374, 0.1417, 0.3159, 0.4425, 0.4319, 1.0, 0.3167, 0.5, 0.6766, 0.5, 0.2142, 1.0, 0.06061, 0.5, 0.3167, 0.5, 0.9286, 1.0, 0.6667, 1.0, 0.6766, 0.5, 0.6667, 1.0, 0.4319, 1.0, 0.6766, 0.5, 0.4319, 1.0, 0.2142, 1.0, 0.3167, 0.5, 0.2142, 1.0, 0.03655, 1.0, 0.06061, 0.5, 0.703, 0.4551, 0.9037, 0.1737, 0.5578, 0.1644, 0.0, 0.5, 0.5, 1.0, 0.0, 1.0, 1.0, 0.0, 0.5, 0.0, 0.0, 0.0, 0.5, 0.0, 0.0, 0.0, 0.0, 0.0, 0.0, 0.5, 0.0, 0.0, 0.5, 1.0, 0.0, 1.0, 0.5, 1.0, 0.0, 0.0, 0.5, 1.0, 1.0, 1.0, 0.0, 0.0, 0.0, 0.0, 0.0, 0.0, 0.0, 0.5, 0.5, 0.0, 0.0, 0.0, 0.0, 0.0, 0.0, 0.0, 0.0, 0.0, 0.0, 0.0, 0.0, 0.0, 0.0, 0.0, 0.5, 1.0, 0.5, 1.0, 0.0, 0.0, 0.0, 0.0, 0.0, 0.0, 0.5, 0.0, 0.0, 0.0, 1.0, 0.0, 0.0, 0.0, 0.5, 0.0, 0.0, 0.0, 0.0, 0.0, 1.0, 0.0, 0.0, 0.5, 0.0, 1.0, 0.5, 1.0, 1.0, 0.0, 0.0, 0.0, 0.5, 0.0, 0.5, 0.0, 0.0, 0.0, 0.0, 0.0, 0.0, 0.5, 0.5, 1.0, 0.0, 0.0, 0.0, 1.0, 0.0, 0.0, 0.5, 1.0, 0.5, 1.0, 0.0, 0.0, 1.0, 1.0, 0.0, 0.0, 0.0, 0.5, 0.0, 0.0, 0.5, 0.0, 0.0, 0.0, 0.0, 0.0, 0.0, 0.0, 0.0, 0.0, 0.0, 0.0, 0.0, 0.0, 0.5, 1.0, 0.0, 0.0, 0.5, 1.0, 0.0, 0.0, 0.0, 0.0, 0.0, 0.0, 0.0, 0.0, 0.5, 0.0, 1.0, 0.0, 0.5, 0.0, 0.0, 0.0, 0.0, 0.0, 1.0, 0.0, 0.0, 0.0, 0.0, 0.0, 0.0, 0.0, 0.0, 0.0, 0.0, 0.0, 0.0, 0.5, 0.0, 0.5, 0.0, 0.0, 0.0, 0.0, 0.0, 0.0, 0.0, 0.0, 0.0, 0.0, 0.0, 0.0, 1.0, 1.0, 1.0, 1.0, 0.0, 0.0, 0.0, 0.0, 0.0, 0.0, 0.0, 0.0, 0.0, 1.0, 0.0, 1.0, 0.0, 0.0, 0.0, 0.0, 1.0, 0.0, 1.0, 0.0, 1.0, 0.0, 1.0, 0.0, 0.0, 0.0, 0.0, 0.0, 0.0, 1.0, 0.0, 1.0, 0.0, 0.5, 0.0, 0.5, 0.8182, 0.0, 0.7492, 0.1228, 0.8788, 0.1445, 0.07249, 0.1213, 0.1897, 0.2639, 0.2806, 0.1177, 0.3638, 0.3044, 0.3198, 0.39, 0.3766, 0.4377, 0.3638, 0.3044, 0.2737, 0.326, 0.3198, 0.39, 0.7893, 0.352, 0.7228, 0.3025, 0.7114, 0.426, 0.7024, 0.2867, 0.5844, 0.1136, 0.539, 0.3679, 0.4885, 0.1788, 0.3638, 0.3044, 0.539, 0.3679, 0.4885, 0.1788, 0.2806, 0.1177, 0.3638, 0.3044, 0.3638, 0.3044, 0.2806, 0.1177, 0.1897, 0.2639, 0.1606, 0.3777, 0.1897, 0.2639, 0.0401, 0.2178, 0.1897, 0.2639, 0.07249, 0.1213, 0.0401, 0.2178, 0.9154, 0.24, 0.7228, 0.3025, 0.9178, 0.3686, 0.9154, 0.24, 0.8788, 0.1445, 0.7228, 0.3025, 0.8788, 0.1445, 0.7492, 0.1228, 0.7228, 0.3025, 0.7492, 0.1228, 0.5844, 0.1136, 0.7024, 0.2867, 0.4832, 0.04956, 0.4387, 0.05508, 0.4885, 0.1788, 1.0, 0.0, 0.0, 1.0, 0.0, 0.0, 0.0, 0.0, 0.0, 1.0, 0.0, 0.0, 1.0, 0.0, 1.0, 1.0, 0.0, 1.0, 1.0, 0.0, 0.0, 1.0, 0.0, 0.0, 0.0, 0.0, 0.0, 1.0, 0.0, 0.0, 1.0, 0.0, 1.0, 1.0, 0.0, 1.0, 0.0, 1.0, 0.0, 0.0, 0.0, 0.0, 1.0, 0.0, 0.0, 0.0, 0.0, 1.0, 0.0, 0.0, 0.0, 0.0, 0.0, 1.0, 1.0, 0.0, 0.0, 1.0, 1.0, 1.0, 1.0, 0.0, 0.0, 0.0, 0.0, 1.0, 0.0, 0.0, 0.0, 0.0, 0.0, 1.0, 1.0, 0.0, 0.0, 1.0, 1.0, 1.0, 0.0, 1.0, 0.0, 0.0, 0.0, 0.0, 1.0, 1.0, 1.0, 1.0, 0.0, 1.0, 0.0, 1.0, 0.0, 0.0, 0.0, 0.0, 0.0, 0.0, 0.0, 0.0, 0.0, 1.0, 0.0, 1.0, 0.0, 0.0, 0.0, 0.0, 0.0, 0.0, 0.0, 0.0, 1.0, 0.0, 1.0, 0.0, 0.0, 0.0, 0.0, 0.0, 1.0, 0.0, 1.0, 0.0, 0.0, 1.0, 0.0, 1.0, 0.0, 0.0, 0.0, 0.0, 0.0, 0.0, 0.0, 0.0, 0.0, 0.0, 0.0, 0.0, 0.0, 0.0, 0.0, 0.0, 0.0, 0.0, 0.0, 0.0, 1.0, 0.0, 1.0, 0.0, 1.0, 1.0, 1.0, 1.0, 1.0, 0.0, 1.0, 0.0, 1.0, 1.0, 1.0, 1.0, 1.0, 1.0, 1.0, 1.0, 0.0, 1.0, 0.0, 1.0, 0.9286, 1.0, 0.6766, 0.5, 0.9658, 0.5, 0.03362, 0.2996, 0.1578, 0.04814, 0.4374, 0.1417, 0.3159, 0.4425, 0.4319, 1.0, 0.3167, 0.5, 0.6766, 0.5, 0.2142, 1.0, 0.06061, 0.5, 0.3167, 0.5, 0.9286, 1.0, 0.6667, 1.0, 0.6766, 0.5, 0.6667, 1.0, 0.4319, 1.0, 0.6766, 0.5, 0.4319, 1.0, 0.2142, 1.0, 0.3167, 0.5, 0.2142, 1.0, 0.03655, 1.0, 0.06061, 0.5, 0.703, 0.4551, 0.9037, 0.1737, 0.5578, 0.1644, 0.9286, 1.0, 0.6766, 0.5, 0.9658, 0.5, 0.03362, 0.2996, 0.1578, 0.04814, 0.4374, 0.1417, 0.3159, 0.4425, 0.4319, 1.0, 0.3167, 0.5, 0.6766, 0.5, 0.2142, 1.0, 0.06061, 0.5, 0.3167, 0.5, 0.9286, 1.0, 0.6667, 1.0, 0.6766, 0.5, 0.6667, 1.0, 0.4319, 1.0, 0.6766, 0.5, 0.4319, 1.0, 0.2142, 1.0, 0.3167, 0.5, 0.2142, 1.0, 0.03655, 1.0, 0.06061, 0.5, 0.703, 0.4551, 0.9037, 0.1737, 0.5578, 0.1644, 0.0, 0.5, 0.5, 1.0, 0.0, 1.0, 1.0, 0.0, 0.5, 0.0, 0.0, 0.0, 0.5, 0.0, 0.0, 0.0, 0.0, 0.0, 0.0, 0.5, 0.0, 0.0, 0.5, 1.0, 0.0, 1.0, 0.5, 1.0, 0.0, 0.0, 0.5, 1.0, 1.0, 1.0, 0.0, 0.0, 0.0, 0.0, 0.0, 0.0, 0.0, 0.5, 0.5, 0.0, 0.0, 0.0, 0.0, 0.0, 0.0, 0.0, 0.0, 0.0, 0.0, 0.0, 0.0, 0.0, 0.0, 0.0, 0.5, 1.0, 0.5, 1.0, 0.0, 0.0, 0.0, 0.0, 0.0, 0.0, 0.5, 0.0, 0.0, 0.0, 1.0, 0.0, 0.0, 0.0, 0.5, 0.0, 0.0, 0.0, 0.0, 0.0, 1.0, 0.0, 0.0, 0.5, 0.0, 1.0, 0.5, 1.0, 1.0, 0.0, 0.0, 0.0, 0.5, 0.0, 0.5, 0.0, 0.0, 0.0, 0.0, 0.0, 0.0, 0.5, 0.5, 1.0, 0.0, 0.0, 0.0, 1.0, 0.0, 0.0, 0.5, 1.0, 0.5, 1.0, 0.0, 0.0, 1.0, 1.0, 0.0, 0.0, 0.0, 0.5, 0.0, 0.0, 0.5, 0.0, 0.0, 0.0, 0.0, 0.0, 0.0, 0.0, 0.0, 0.0, 0.0, 0.0, 0.0, 0.0, 0.5, 1.0, 0.0, 0.0, 0.5, 1.0, 0.0, 0.0, 0.0, 0.0, 0.0, 0.0, 0.0, 0.0, 0.5, 0.0, 1.0, 0.0, 0.5, 0.0, 0.0, 0.0, 0.0, 0.0, 1.0, 0.0, 0.0, 0.0, 0.0, 0.0, 0.0, 0.0, 0.0, 0.0, 0.0, 0.0, 0.0, 0.5, 0.0, 0.5, 0.0, 0.0, 0.0, 0.0, 0.0, 0.0, 0.0, 0.0, 0.0, 0.0, 0.0, 0.0, 1.0, 1.0, 1.0, 1.0, 0.0, 0.0, 0.0, 0.0, 0.0, 0.0, 0.0, 0.0, 0.0, 1.0, 0.0, 1.0, 0.0, 0.0, 0.0, 0.0, 1.0, 0.0, 1.0, 0.0, 1.0, 0.0, 1.0, 0.0, 0.0, 0.0, 0.0, 0.0, 0.0, 1.0, 0.0, 1.0, 0.0, 0.5, 0.0, 0.5, 0.8182, 0.0, 0.7492, 0.1228, 0.8788, 0.1445, 0.07249, 0.1213, 0.1897, 0.2639, 0.2806, 0.1177, 0.3638, 0.3044, 0.3198, 0.39, 0.3766, 0.4377, 0.3638, 0.3044, 0.2737, 0.326, 0.3198, 0.39, 0.7893, 0.352, 0.7228, 0.3025, 0.7114, 0.426, 0.7024, 0.2867, 0.5844, 0.1136, 0.539, 0.3679, 0.4885, 0.1788, 0.3638, 0.3044, 0.539, 0.3679, 0.4885, 0.1788, 0.2806, 0.1177, 0.3638, 0.3044, 0.3638, 0.3044, 0.2806, 0.1177, 0.1897, 0.2639, 0.1606, 0.3777, 0.1897, 0.2639, 0.0401, 0.2178, 0.1897, 0.2639, 0.07249, 0.1213, 0.0401, 0.2178, 0.9154, 0.24, 0.7228, 0.3025, 0.9178, 0.3686, 0.9154, 0.24, 0.8788, 0.1445, 0.7228, 0.3025, 0.8788, 0.1445, 0.7492, 0.1228, 0.7228, 0.3025, 0.7492, 0.1228, 0.5844, 0.1136, 0.7024, 0.2867, 0.4832, 0.04956, 0.4387, 0.05508, 0.4885, 0.1788, 1.0, 0.0, 0.0, 1.0, 0.0, 0.0, 0.0, 0.0, 0.0, 1.0, 0.0, 0.0, 1.0, 0.0, 1.0, 1.0, 0.0, 1.0, 1.0, 0.0, 0.0, 1.0, 0.0, 0.0, 0.0, 0.0, 0.0, 1.0, 0.0, 0.0, 1.0, 0.0, 1.0, 1.0, 0.0, 1.0, 0.0, 1.0, 0.0, 0.0, 0.0, 0.0, 1.0, 0.0, 0.0, 0.0, 0.0, 1.0, 0.0, 0.0, 0.0, 0.0, 0.0, 1.0, 1.0, 0.0, 0.0, 1.0, 1.0, 1.0, 1.0, 0.0, 0.0, 0.0, 0.0, 1.0, 0.0, 0.0, 0.0, 0.0, 0.0, 1.0, 1.0, 0.0, 0.0, 1.0, 1.0, 1.0, 0.0, 1.0, 0.0, 0.0, 0.0, 0.0, 1.0, 1.0, 1.0, 1.0, 0.0, 1.0, 0.0, 1.0, 0.0, 0.0, 0.0, 0.0, 0.0, 0.0, 0.0, 0.0, 0.0, 1.0, 0.0, 1.0, 0.0, 0.0, 0.0, 0.0, 0.0, 0.0, 0.0, 0.0, 1.0, 0.0, 1.0, 0.0, 0.0, 0.0, 0.0, 0.0, 1.0, 0.0, 1.0, 0.0, 0.0, 1.0, 0.0, 1.0, 0.0, 0.0, 0.0, 0.0, 0.0, 0.0, 0.0, 0.0, 0.0, 0.0, 0.0, 0.0, 0.0, 0.0, 0.0, 0.0, 0.0, 0.0, 0.0, 0.0, 1.0, 0.0, 1.0, 0.0, 1.0, 1.0, 1.0, 1.0, 1.0, 0.0, 1.0, 0.0, 1.0, 1.0, 1.0, 1.0, 1.0, 1.0, 1.0, 1.0, 0.0, 1.0, 0.0, 1.0, 0.9286, 1.0, 0.6766, 0.5, 0.9658, 0.5, 0.03362, 0.2996, 0.1578, 0.04814, 0.4374, 0.1417, 0.3159, 0.4425, 0.4319, 1.0, 0.3167, 0.5, 0.6766, 0.5, 0.2142, 1.0, 0.06061, 0.5, 0.3167, 0.5, 0.9286, 1.0, 0.6667, 1.0, 0.6766, 0.5, 0.6667, 1.0, 0.4319, 1.0, 0.6766, 0.5, 0.4319, 1.0, 0.2142, 1.0, 0.3167, 0.5, 0.2142, 1.0, 0.03655, 1.0, 0.06061, 0.5, 0.703, 0.4551, 0.9037, 0.1737, 0.5578, 0.1644, 0.9286, 1.0, 0.6766, 0.5, 0.9658, 0.5, 0.03362, 0.2996, 0.1578, 0.04814, 0.4374, 0.1417, 0.3159, 0.4425, 0.4319, 1.0, 0.3167, 0.5, 0.6766, 0.5, 0.2142, 1.0, 0.06061, 0.5, 0.3167, 0.5, 0.9286, 1.0, 0.6667, 1.0, 0.6766, 0.5, 0.6667, 1.0, 0.4319, 1.0, 0.6766, 0.5, 0.4319, 1.0, 0.2142, 1.0, 0.3167, 0.5, 0.2142, 1.0, 0.03655, 1.0, 0.06061, 0.5, 0.703, 0.4551, 0.9037, 0.1737, 0.5578, 0.1644])
me_cylinder_003.materials.append(mat_glas_container)
me_cylinder_003.materials.append(mat_cell)
me_cylinder_003.materials.append(mat_core)
me_cylinder_003.materials.append(mat_endoplasm)
me_cylinder_003.materials.append(mat_mitochondria)
me_cylinder_003.use_remesh_fix_poles = True
me_cylinder_003.use_remesh_preserve_attributes = False
me_cylinder_003.use_mirror_vertex_groups = False
me_cylinder_003.update()

# ---- objects
ob_light = bpy.data.objects.new('Light', light_light)
ob_camera = bpy.data.objects.new('Camera', cam_camera)
ob_cells_element = bpy.data.objects.new('cells_element', me_cylinder_003)

# ---- transforms, parenting, visibility, modifiers, constraints
ob_light.location = (4.076, 1.005, 5.904)
ob_light.rotation_euler = (0.6503, 0.05522, 1.866)
ob_light.lock_rotations_4d = False
ob_light.empty_display_type = 'ARROWS'
ob_light.color = (0.0, 0.0, 0.0, 0.0)
ob_light.lineart.crease_threshold = 0.0
ob_camera.location = (7.359, -6.926, 4.958)
ob_camera.rotation_euler = (1.109, 0.0, 0.8149)
ob_camera.lock_rotations_4d = False
ob_camera.empty_display_type = 'ARROWS'
ob_camera.color = (0.0, 0.0, 0.0, 0.0)
ob_camera.display_type = 'WIRE'
ob_camera.lineart.crease_threshold = 0.0
ob_cells_element.location = (-1.49e-08, 1.49e-08, -0.09808)
ob_cells_element.scale = (2.404, 2.404, 0.09808)
ob_cells_element.lineart.crease_threshold = 0.0

# ---- collection membership
col_collection.objects.link(ob_light)
col_collection.objects.link(ob_camera)
col_collection.objects.link(ob_cells_element)

# ---- scene / render settings (as saved in the file)
scene.camera = ob_camera
scene.frame_start = 1; scene.frame_end = 250; scene.frame_set(1)
scene.render.engine = 'BLENDER_EEVEE_NEXT'
scene.cycles.use_denoising = False
scene.cycles.samples = 128
scene.cycles.sampling_pattern = 'TABULATED_SOBOL'
scene.cycles.use_adaptive_sampling = False
scene.cycles.use_light_tree = False
scene.view_settings.view_transform = 'Filmic'
bpy.context.view_layer.update()
